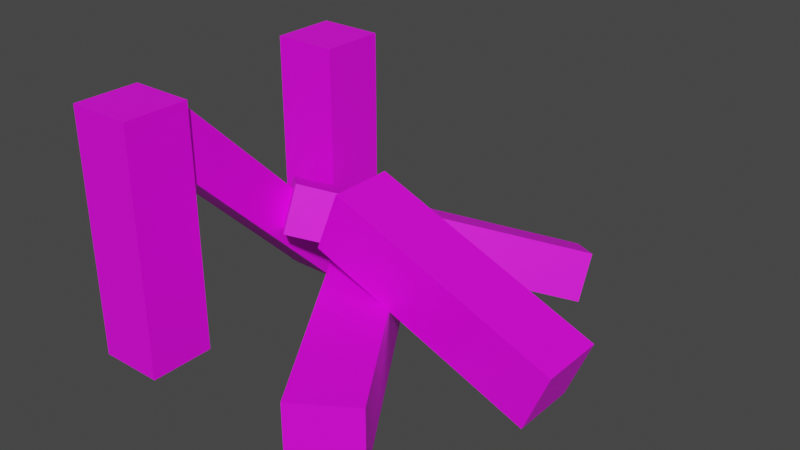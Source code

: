 # Source: TestHouseDestroyed.blend  (saved by Blender 4.0.36; exported with 4.5.12 LTS)
import bpy
from mathutils import Matrix  # noqa: F401  (used for matrix-valued properties, if any)

bpy.ops.wm.read_factory_settings(use_empty=True)
scene = bpy.context.scene
scene.name = 'Scene'

# ---- images (referenced by path relative to the original .blend; pixels are not part of the script)
import os
ASSET_DIR = os.environ.get("B2B_ASSET_DIR", "")  # directory of the original .blend (textures are referenced by path, not embedded)
HERE = os.path.dirname(os.path.abspath(__file__))  # packed textures are extracted next to this script under _unpacked/

def load_image(name, relpath, width, height, colorspace="sRGB"):
    """Load a texture the original file referenced (path relative to the .blend, or extracted next to this script)."""
    p = next((c for c in (os.path.join(HERE, relpath), os.path.join(ASSET_DIR, relpath)) if relpath and os.path.exists(c)), "")
    if p:
        img = bpy.data.images.load(p, check_existing=True)
        img.name = name
    else:  # same state as the original file: an image datablock whose file is absent (Cycles renders it pink)
        img = bpy.data.images.new(name, width, height)
        img.source = "FILE"
        img.filepath = "//" + (relpath or name)
    img.colorspace_settings.name = colorspace
    return img
img_colorpalette_png_001 = load_image('ColorPalette.png.001', 'ColorPalette.png', 1024, 1024, 'sRGB')

# ---- materials (node trees are filled in below, after node groups)
mat_material_001 = bpy.data.materials.new('Material.001')
mat_material_001.use_transparent_shadow = False

# ---- material node trees
mat_material_001.use_nodes = True; mat_material_001.node_tree.nodes.clear()
_N = mat_material_001.node_tree.nodes; _L = mat_material_001.node_tree.links
n0 = _N.new('ShaderNodeBsdfPrincipled'); n0.name = 'Principled BSDF'; n0.location = (10, 300)
n0.inputs[3].default_value = 1.45
n1 = _N.new('ShaderNodeOutputMaterial'); n1.name = 'Material Output'; n1.location = (300, 300)
n2 = _N.new('ShaderNodeTexImage'); n2.name = 'Image Texture'; n2.location = (-280, 280)
n2.image = img_colorpalette_png_001
n2.interpolation = 'Closest'
_L.new(n0.outputs[0], n1.inputs[0])
_L.new(n2.outputs[0], n0.inputs[0])
n1.is_active_output = True

# ---- world
world_world = bpy.data.worlds.new('World'); scene.world = world_world
world_world.use_nodes = True; world_world.node_tree.nodes.clear()
_N = world_world.node_tree.nodes; _L = world_world.node_tree.links
n0 = _N.new('ShaderNodeOutputWorld'); n0.name = 'World Output'; n0.location = (300, 300)
n1 = _N.new('ShaderNodeBackground'); n1.name = 'Background'; n1.location = (10, 300)
n1.inputs[0].default_value = (0.05088, 0.05088, 0.05088, 1.0)
_L.new(n1.outputs[0], n0.inputs[0])
n0.is_active_output = True
world_world.color = (0.05088, 0.05088, 0.05088)
world_world.use_sun_shadow = False
world_world.sun_shadow_jitter_overblur = 0.0

# ---- meshes
me_cube_002 = bpy.data.meshes.new('Cube.002')
me_cube_002.from_pydata([(-0.1, -0.1, -0.375), (-0.1, -0.1, 0.375), (-0.1, 0.1, -0.375), (-0.1, 0.1, 0.375), (0.1, -0.1, -0.375), (0.1, -0.1, 0.375), (0.1, 0.1, -0.375), (0.1, 0.1, 0.375)], [], [(0, 1, 3, 2), (2, 3, 7, 6), (6, 7, 5, 4), (4, 5, 1, 0), (2, 6, 4, 0), (7, 3, 1, 5)])
_uv = me_cube_002.uv_layers.new(name='UVMap')
_uv.uv.foreach_set('vector', [0.375, 0.0, 0.625, 0.0, 0.625, 0.25, 0.375, 0.25, 0.375, 0.25, 0.625, 0.25, 0.625, 0.5, 0.375, 0.5, 0.375, 0.5, 0.625, 0.5, 0.625, 0.75, 0.375, 0.75, 0.375, 0.75, 0.625, 0.75, 0.625, 1.0, 0.375, 1.0, 0.125, 0.5, 0.375, 0.5, 0.375, 0.75, 0.125, 0.75, 0.625, 0.5, 0.875, 0.5, 0.875, 0.75, 0.625, 0.75])
me_cube_002.materials.append(mat_material_001)
me_cube_002.update()
me_cube_003 = bpy.data.meshes.new('Cube.003')
me_cube_003.from_pydata([(-0.1, -0.1, -0.375), (-0.1, -0.1, 0.375), (-0.1, 0.1, -0.375), (-0.1, 0.1, 0.375), (0.1, -0.1, -0.375), (0.1, -0.1, 0.375), (0.1, 0.1, -0.375), (0.1, 0.1, 0.375)], [], [(0, 1, 3, 2), (2, 3, 7, 6), (6, 7, 5, 4), (4, 5, 1, 0), (2, 6, 4, 0), (7, 3, 1, 5)])
_uv = me_cube_003.uv_layers.new(name='UVMap')
_uv.uv.foreach_set('vector', [0.375, 0.0, 0.625, 0.0, 0.625, 0.25, 0.375, 0.25, 0.375, 0.25, 0.625, 0.25, 0.625, 0.5, 0.375, 0.5, 0.375, 0.5, 0.625, 0.5, 0.625, 0.75, 0.375, 0.75, 0.375, 0.75, 0.625, 0.75, 0.625, 1.0, 0.375, 1.0, 0.125, 0.5, 0.375, 0.5, 0.375, 0.75, 0.125, 0.75, 0.625, 0.5, 0.875, 0.5, 0.875, 0.75, 0.625, 0.75])
me_cube_003.materials.append(mat_material_001)
me_cube_003.update()
me_cube_004 = bpy.data.meshes.new('Cube.004')
me_cube_004.from_pydata([(-0.1, -0.1, -0.375), (-0.1, -0.1, 0.375), (-0.1, 0.1, -0.375), (-0.1, 0.1, 0.375), (0.1, -0.1, -0.375), (0.1, -0.1, 0.375), (0.1, 0.1, -0.375), (0.1, 0.1, 0.375)], [], [(0, 1, 3, 2), (2, 3, 7, 6), (6, 7, 5, 4), (4, 5, 1, 0), (2, 6, 4, 0), (7, 3, 1, 5)])
_uv = me_cube_004.uv_layers.new(name='UVMap')
_uv.uv.foreach_set('vector', [0.375, 0.0, 0.625, 0.0, 0.625, 0.25, 0.375, 0.25, 0.375, 0.25, 0.625, 0.25, 0.625, 0.5, 0.375, 0.5, 0.375, 0.5, 0.625, 0.5, 0.625, 0.75, 0.375, 0.75, 0.375, 0.75, 0.625, 0.75, 0.625, 1.0, 0.375, 1.0, 0.125, 0.5, 0.375, 0.5, 0.375, 0.75, 0.125, 0.75, 0.625, 0.5, 0.875, 0.5, 0.875, 0.75, 0.625, 0.75])
me_cube_004.materials.append(mat_material_001)
me_cube_004.update()
me_cube_006 = bpy.data.meshes.new('Cube.006')
me_cube_006.from_pydata([(-0.1, -0.1, -0.375), (-0.1, -0.1, 0.375), (-0.1, 0.1, -0.375), (-0.1, 0.1, 0.375), (0.1, -0.1, -0.375), (0.1, -0.1, 0.375), (0.1, 0.1, -0.375), (0.1, 0.1, 0.375)], [], [(0, 1, 3, 2), (2, 3, 7, 6), (6, 7, 5, 4), (4, 5, 1, 0), (2, 6, 4, 0), (7, 3, 1, 5)])
_uv = me_cube_006.uv_layers.new(name='UVMap')
_uv.uv.foreach_set('vector', [0.375, 0.0, 0.625, 0.0, 0.625, 0.25, 0.375, 0.25, 0.375, 0.25, 0.625, 0.25, 0.625, 0.5, 0.375, 0.5, 0.375, 0.5, 0.625, 0.5, 0.625, 0.75, 0.375, 0.75, 0.375, 0.75, 0.625, 0.75, 0.625, 1.0, 0.375, 1.0, 0.125, 0.5, 0.375, 0.5, 0.375, 0.75, 0.125, 0.75, 0.625, 0.5, 0.875, 0.5, 0.875, 0.75, 0.625, 0.75])
me_cube_006.materials.append(mat_material_001)
me_cube_006.update()
me_cube_009 = bpy.data.meshes.new('Cube.009')
me_cube_009.from_pydata([(0.2652, -0.075, -0.3712), (-0.3712, -0.075, 0.2652), (0.2652, 0.075, -0.3712), (-0.3712, 0.075, 0.2652), (0.3712, -0.075, -0.2652), (-0.2652, -0.075, 0.3712), (0.3712, 0.075, -0.2652), (-0.2652, 0.075, 0.3712)], [], [(0, 1, 3, 2), (2, 3, 7, 6), (6, 7, 5, 4), (4, 5, 1, 0), (2, 6, 4, 0), (7, 3, 1, 5)])
_uv = me_cube_009.uv_layers.new(name='UVMap')
_uv.uv.foreach_set('vector', [0.375, 0.0, 0.625, 0.0, 0.625, 0.25, 0.375, 0.25, 0.375, 0.25, 0.625, 0.25, 0.625, 0.5, 0.375, 0.5, 0.375, 0.5, 0.625, 0.5, 0.625, 0.75, 0.375, 0.75, 0.375, 0.75, 0.625, 0.75, 0.625, 1.0, 0.375, 1.0, 0.125, 0.5, 0.375, 0.5, 0.375, 0.75, 0.125, 0.75, 0.625, 0.5, 0.875, 0.5, 0.875, 0.75, 0.625, 0.75])
me_cube_009.materials.append(mat_material_001)
me_cube_009.update()
me_cube_010 = bpy.data.meshes.new('Cube.010')
me_cube_010.from_pydata([(-0.075, 0.3712, -0.2652), (-0.075, -0.2652, 0.3712), (0.075, 0.3712, -0.2652), (0.075, -0.2652, 0.3712), (-0.075, 0.2652, -0.3712), (-0.075, -0.3712, 0.2652), (0.075, 0.2652, -0.3712), (0.075, -0.3712, 0.2652)], [], [(0, 1, 3, 2), (2, 3, 7, 6), (6, 7, 5, 4), (4, 5, 1, 0), (2, 6, 4, 0), (7, 3, 1, 5)])
_uv = me_cube_010.uv_layers.new(name='UVMap')
_uv.uv.foreach_set('vector', [0.375, 0.0, 0.625, 0.0, 0.625, 0.25, 0.375, 0.25, 0.375, 0.25, 0.625, 0.25, 0.625, 0.5, 0.375, 0.5, 0.375, 0.5, 0.625, 0.5, 0.625, 0.75, 0.375, 0.75, 0.375, 0.75, 0.625, 0.75, 0.625, 1.0, 0.375, 1.0, 0.125, 0.5, 0.375, 0.5, 0.375, 0.75, 0.125, 0.75, 0.625, 0.5, 0.875, 0.5, 0.875, 0.75, 0.625, 0.75])
me_cube_010.materials.append(mat_material_001)
me_cube_010.update()

# ---- objects
ob_cube_001 = bpy.data.objects.new('Cube.001', me_cube_002)
ob_cube_002 = bpy.data.objects.new('Cube.002', me_cube_003)
ob_cube_003 = bpy.data.objects.new('Cube.003', me_cube_004)
ob_cube_004 = bpy.data.objects.new('Cube.004', me_cube_006)
ob_cube_006 = bpy.data.objects.new('Cube.006', me_cube_009)
ob_cube_007 = bpy.data.objects.new('Cube.007', me_cube_010)

# ---- transforms, parenting, visibility, modifiers, constraints
ob_cube_001.location = (-0.3605, 0.3645, 0.3762)
ob_cube_002.location = (-0.3605, -0.3608, 0.3762)
ob_cube_003.location = (0.1531, -0.1303, 0.09991)
ob_cube_003.rotation_euler = (-1.571, -2.22e-16, 0.5789)
ob_cube_004.location = (0.3203, 0.08828, 0.2434)
ob_cube_004.rotation_euler = (2.256e-07, -1.188, -3.339e-07)
ob_cube_006.location = (0.05934, 0.3659, 0.2068)
ob_cube_006.rotation_euler = (1.169, 2.044e-16, 1.352e-16)
ob_cube_007.location = (-0.35, -0.008264, 0.3762)

# ---- collection membership
scene.collection.objects.link(ob_cube_001)
scene.collection.objects.link(ob_cube_002)
scene.collection.objects.link(ob_cube_003)
scene.collection.objects.link(ob_cube_004)
scene.collection.objects.link(ob_cube_006)
scene.collection.objects.link(ob_cube_007)

# ---- scene / render settings (as saved in the file)
scene.frame_start = 1; scene.frame_end = 250; scene.frame_set(1)
scene.render.engine = 'BLENDER_EEVEE_NEXT'
scene.cycles.sampling_pattern = 'TABULATED_SOBOL'
scene.view_settings.view_transform = 'Filmic'
bpy.context.view_layer.update()

# ---- added for rendering (the .blend has no active camera and no usable light): camera, sun
cam_auto = bpy.data.cameras.new('AutoCamera')
cam_auto.lens = 50.0
cam_auto.sensor_width = 36.0
cam_auto.clip_end = 1000.0
ob_auto_camera = bpy.data.objects.new('AutoCamera', cam_auto)
scene.collection.objects.link(ob_auto_camera)
ob_auto_camera.location = (1.84407, -1.94692, 1.74913)
ob_auto_camera.rotation_euler = (1.09748, -7.21219e-08, 0.694738)
scene.camera = ob_auto_camera
light_auto_sun = bpy.data.lights.new('AutoSun', 'SUN')
light_auto_sun.energy = 3.0
light_auto_sun.angle = 0.0523599
ob_auto_sun = bpy.data.objects.new('AutoSun', light_auto_sun)
scene.collection.objects.link(ob_auto_sun)
ob_auto_sun.rotation_euler = (0.872665, 0.174533, 0.523599)
bpy.context.view_layer.update()
